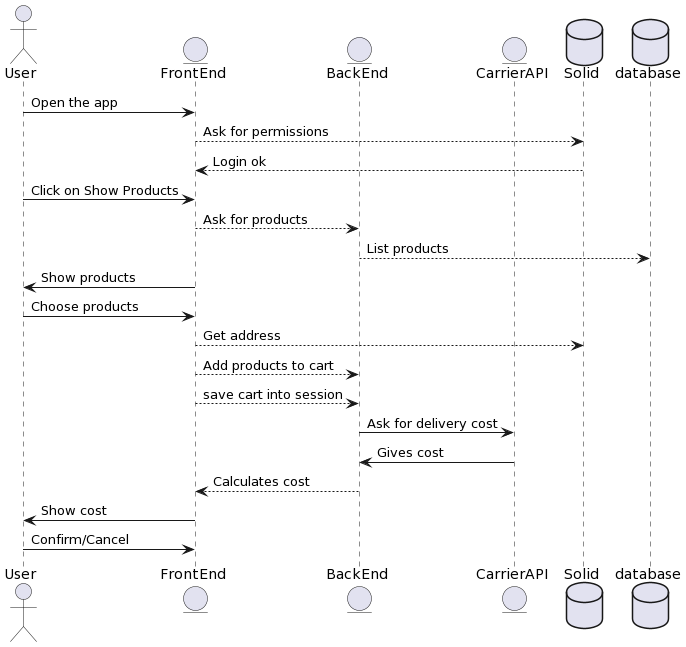

The diagram above was rendered by PlantUML. Its source (embedded in the PNG):
@startuml
actor User
entity FrontEnd
entity BackEnd
entity CarrierAPI
database Solid 
database database


User -> FrontEnd : Open the app
FrontEnd --> Solid: Ask for permissions
Solid-->FrontEnd: Login ok

User ->FrontEnd: Click on Show Products
FrontEnd --> BackEnd : Ask for products
BackEnd --> database : List products
FrontEnd -> User : Show products
User -> FrontEnd: Choose products

FrontEnd --> Solid: Get address
FrontEnd --> BackEnd: Add products to cart
FrontEnd-->BackEnd: save cart into session 
BackEnd -> CarrierAPI: Ask for delivery cost
CarrierAPI->BackEnd: Gives cost
BackEnd--> FrontEnd: Calculates cost
FrontEnd -> User: Show cost
User -> FrontEnd : Confirm/Cancel
@enduml